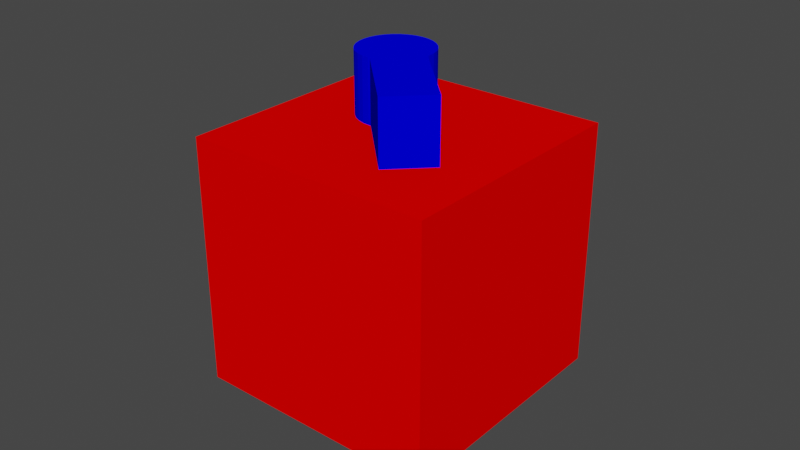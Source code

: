 # Source: Key_cube_cap_rotated45.blend  (saved by Blender 3.4.6; exported with 4.5.12 LTS)
import bpy
from mathutils import Matrix  # noqa: F401  (used for matrix-valued properties, if any)

bpy.ops.wm.read_factory_settings(use_empty=True)
scene = bpy.context.scene
scene.name = 'Scene'

# ---- collections
col_collection = bpy.data.collections.new('Collection'); scene.collection.children.link(col_collection)

# ---- materials (node trees are filled in below, after node groups)
mat_red = bpy.data.materials.new('Red')
mat_red.use_transparent_shadow = False
mat_blue = bpy.data.materials.new('Blue')
mat_blue.use_transparent_shadow = False

# ---- material node trees
mat_red.use_nodes = True; mat_red.node_tree.nodes.clear()
_N = mat_red.node_tree.nodes; _L = mat_red.node_tree.links
n0 = _N.new('ShaderNodeOutputMaterial'); n0.name = 'Material Output'; n0.location = (0, 0)
n1 = _N.new('ShaderNodeBsdfDiffuse'); n1.name = 'Diffuse BSDF'; n1.location = (0, 0)
n1.inputs[0].default_value = (1.0, 0.0, 0.0, 1.0)
_L.new(n1.outputs[0], n0.inputs[0])
n0.is_active_output = True
mat_blue.use_nodes = True; mat_blue.node_tree.nodes.clear()
_N = mat_blue.node_tree.nodes; _L = mat_blue.node_tree.links
n0 = _N.new('ShaderNodeOutputMaterial'); n0.name = 'Material Output'; n0.location = (0, 0)
n1 = _N.new('ShaderNodeBsdfDiffuse'); n1.name = 'Diffuse BSDF'; n1.location = (0, 0)
n1.inputs[0].default_value = (0.0, 0.0, 1.0, 1.0)
_L.new(n1.outputs[0], n0.inputs[0])
n0.is_active_output = True

# ---- world
world_world = bpy.data.worlds.new('World'); scene.world = world_world
world_world.use_nodes = True; world_world.node_tree.nodes.clear()
_N = world_world.node_tree.nodes; _L = world_world.node_tree.links
n0 = _N.new('ShaderNodeOutputWorld'); n0.name = 'World Output'; n0.location = (300, 300)
n1 = _N.new('ShaderNodeBackground'); n1.name = 'Background'; n1.location = (10, 300)
n1.inputs[0].default_value = (0.05088, 0.05088, 0.05088, 1.0)
_L.new(n1.outputs[0], n0.inputs[0])
n0.is_active_output = True
world_world.color = (0.05088, 0.05088, 0.05088)
world_world.use_sun_shadow = False
world_world.sun_shadow_jitter_overblur = 0.0

# ---- meshes
me_cube_006 = bpy.data.meshes.new('Cube.006')
me_cube_006.from_pydata([(-0.04, -0.04, -0.04), (-0.04, -0.04, 0.04), (-0.04, 0.04, -0.04), (-0.04, 0.04, 0.04), (0.04, -0.04, -0.04), (0.04, -0.04, 0.04), (0.04, 0.04, -0.04), (0.04, 0.04, 0.04), (-0.01739, 0.01739, 0.04), (0.001886, 0.009428, 0.06), (-0.01739, 0.01739, 0.06), (0.001886, 0.009428, 0.04), (-0.01557, 0.01888, 0.04), (0.02451, -0.0132, 0.06), (-0.01557, 0.01888, 0.06), (0.02451, -0.0132, 0.04), (-0.0135, 0.01999, 0.04), (-0.009428, -0.001886, 0.06), (-0.0135, 0.01999, 0.06), (-0.009428, -0.001886, 0.04), (0.0132, -0.02451, 0.06), (-0.01125, 0.02068, 0.04), (-0.01125, 0.02068, 0.06), (0.0132, -0.02451, 0.04), (-0.008907, 0.02091, 0.04), (-0.008907, 0.02091, 0.06), (-0.006566, 0.02068, 0.04), (-0.006566, 0.02068, 0.06), (-0.004315, 0.01999, 0.04), (-0.004315, 0.01999, 0.06), (-0.00224, 0.01888, 0.04), (-0.00224, 0.01888, 0.06), (-0.0004219, 0.01739, 0.04), (-0.0004219, 0.01739, 0.06), (0.00107, 0.01557, 0.04), (0.00107, 0.01557, 0.06), (0.002179, 0.0135, 0.04), (0.002179, 0.0135, 0.06), (0.002862, 0.01125, 0.04), (0.002862, 0.01125, 0.06), (0.003093, 0.008907, 0.04), (0.003093, 0.008907, 0.06), (0.002862, 0.006566, 0.04), (0.002862, 0.006566, 0.06), (0.002179, 0.004315, 0.04), (0.002179, 0.004315, 0.06), (0.00107, 0.00224, 0.04), (0.00107, 0.00224, 0.06), (-0.0004219, 0.0004219, 0.04), (-0.0004219, 0.0004219, 0.06), (-0.00224, -0.00107, 0.04), (-0.00224, -0.00107, 0.06), (-0.004315, -0.002179, 0.04), (-0.004315, -0.002179, 0.06), (-0.006566, -0.002862, 0.04), (-0.006566, -0.002862, 0.06), (-0.008907, -0.003093, 0.04), (-0.008907, -0.003093, 0.06), (-0.01125, -0.002862, 0.04), (-0.01125, -0.002862, 0.06), (-0.0135, -0.002179, 0.04), (-0.0135, -0.002179, 0.06), (-0.01557, -0.00107, 0.04), (-0.01557, -0.00107, 0.06), (-0.01739, 0.0004219, 0.04), (-0.01739, 0.0004219, 0.06), (-0.01888, 0.00224, 0.04), (-0.01888, 0.00224, 0.06), (-0.01999, 0.004315, 0.04), (-0.01999, 0.004315, 0.06), (-0.02068, 0.006566, 0.04), (-0.02068, 0.006566, 0.06), (-0.02091, 0.008907, 0.04), (-0.02091, 0.008907, 0.06), (-0.02068, 0.01125, 0.04), (-0.02068, 0.01125, 0.06), (-0.01999, 0.0135, 0.04), (-0.01999, 0.0135, 0.06), (-0.01888, 0.01557, 0.04), (-0.01888, 0.01557, 0.06), (-0.008282, -0.003031, 0.06), (-0.008282, -0.003031, 0.04), (0.003031, 0.008282, 0.06), (0.002179, 0.009134, 0.06), (0.003031, 0.008282, 0.04), (0.002852, 0.006531, 0.06), (-0.006531, -0.002852, 0.04), (0.002179, 0.008547, 0.06), (0.002707, 0.006965, 0.06), (-0.006544, -0.002847, 0.04)], [], [(0, 1, 3, 2), (2, 3, 7, 6), (6, 7, 5, 4), (4, 5, 1, 0), (2, 6, 4, 0), (7, 3, 1, 5), (80, 20, 13, 82, 43, 85, 45, 47, 49, 51, 53, 55), (85, 43, 88), (43, 82, 83, 87, 9, 17, 80, 55, 53, 51, 49, 47, 45, 85, 88), (83, 9, 87), (15, 13, 20, 23), (23, 20, 80, 81), (42, 84, 15, 23, 81, 54, 86, 52, 50, 48, 46, 44), (84, 42, 44, 46, 48, 50, 52, 86, 89, 54, 81, 19, 11), (54, 89, 86), (82, 13, 15, 84), (8, 10, 14, 12), (12, 14, 18, 16), (16, 18, 22, 21), (21, 22, 25, 24), (24, 25, 27, 26), (26, 27, 29, 28), (28, 29, 31, 30), (30, 31, 33, 32), (32, 33, 35, 34), (34, 35, 37, 36), (36, 37, 39, 38), (38, 39, 41, 40), (40, 41, 82, 84), (57, 56, 81, 80), (56, 57, 59, 58), (58, 59, 61, 60), (60, 61, 63, 62), (62, 63, 65, 64), (64, 65, 67, 66), (66, 67, 69, 68), (68, 69, 71, 70), (70, 71, 73, 72), (72, 73, 75, 74), (74, 75, 77, 76), (82, 41, 39, 37, 35, 33, 31, 29, 27, 25, 22, 18, 14, 10, 79, 77, 75, 73, 71, 69, 67, 65, 63, 61, 59, 57, 80, 17, 9, 83), (76, 77, 79, 78), (78, 79, 10, 8), (81, 56, 58, 60, 62, 64, 66, 68, 70, 72, 74, 76, 78, 8, 12, 16, 21, 24, 26, 28, 30, 32, 34, 36, 38, 40, 84, 11, 19)])
me_cube_006.polygons.foreach_set('material_index', [0, 0, 0, 0, 0, 0, 1, 1, 1, 1, 1, 1, 0, 0, 0, 1, 1, 1, 1, 1, 1, 1, 1, 1, 1, 1, 1, 1, 1, 1, 1, 1, 1, 1, 1, 1, 1, 1, 1, 1, 1, 1, 1, 0])
_uv = me_cube_006.uv_layers.new(name='UVMap')
_uv.uv.foreach_set('vector', [0.375, 0.0, 0.625, 0.0, 0.625, 0.25, 0.375, 0.25, 0.375, 0.25, 0.625, 0.25, 0.625, 0.5, 0.375, 0.5, 0.375, 0.5, 0.625, 0.5, 0.625, 0.75, 0.375, 0.75, 0.375, 0.75, 0.625, 0.75, 0.625, 1.0, 0.375, 1.0, 0.125, 0.5, 0.375, 0.5, 0.375, 0.75, 0.125, 0.75, 0.625, 0.5, 0.875, 0.5, 0.875, 0.75, 0.625, 0.75, 0.875, 0.5127, 0.875, 0.75, 0.625, 0.75, 0.625, 0.5127, 0.6458, 0.5212, 0.6463, 0.5213, 0.6782, 0.5299, 0.7134, 0.5352, 0.75, 0.537, 0.7866, 0.5352, 0.8218, 0.5299, 0.8542, 0.5212, 0.6463, 0.5213, 0.6458, 0.5212, 0.6431, 0.5181, 0.6458, 0.5212, 0.625, 0.5127, 0.625, 0.5032, 0.6315, 0.5065, 0.625, 0.5, 0.875, 0.5, 0.875, 0.5127, 0.8542, 0.5212, 0.8218, 0.5299, 0.7866, 0.5352, 0.75, 0.537, 0.7134, 0.5352, 0.6782, 0.5299, 0.6463, 0.5213, 0.6431, 0.5181, 0.625, 0.5032, 0.625, 0.5, 0.6315, 0.5065, 0.375, 0.75, 0.625, 0.75, 0.625, 1.0, 0.375, 1.0, 0.375, 0.0, 0.625, 0.0, 0.625, 0.2373, 0.375, 0.2373, 0.3542, 0.5212, 0.375, 0.5127, 0.375, 0.75, 0.125, 0.75, 0.125, 0.5127, 0.1458, 0.5212, 0.1463, 0.5213, 0.1782, 0.5299, 0.2134, 0.5352, 0.25, 0.537, 0.2866, 0.5352, 0.3218, 0.5299, 0.375, 0.5127, 0.3542, 0.5212, 0.3218, 0.5299, 0.2866, 0.5352, 0.25, 0.537, 0.2134, 0.5352, 0.1782, 0.5299, 0.1463, 0.5213, 0.1462, 0.5212, 0.1458, 0.5212, 0.125, 0.5127, 0.125, 0.5, 0.375, 0.5, 0.1458, 0.5212, 0.1462, 0.5212, 0.1463, 0.5213, 0.625, 0.5127, 0.625, 0.75, 0.375, 0.75, 0.375, 0.5127, 1.0, 0.5, 1.0, 1.0, 0.9688, 1.0, 0.9688, 0.5, 0.9688, 0.5, 0.9688, 1.0, 0.9375, 1.0, 0.9375, 0.5, 0.9375, 0.5, 0.9375, 1.0, 0.9062, 1.0, 0.9062, 0.5, 0.9062, 0.5, 0.9062, 1.0, 0.875, 1.0, 0.875, 0.5, 0.875, 0.5, 0.875, 1.0, 0.8438, 1.0, 0.8438, 0.5, 0.8438, 0.5, 0.8438, 1.0, 0.8125, 1.0, 0.8125, 0.5, 0.8125, 0.5, 0.8125, 1.0, 0.7812, 1.0, 0.7812, 0.5, 0.7812, 0.5, 0.7812, 1.0, 0.75, 1.0, 0.75, 0.5, 0.75, 0.5, 0.75, 1.0, 0.7188, 1.0, 0.7188, 0.5, 0.7188, 0.5, 0.7188, 1.0, 0.6875, 1.0, 0.6875, 0.5, 0.6875, 0.5, 0.6875, 1.0, 0.6562, 1.0, 0.6562, 0.5, 0.6562, 0.5, 0.6562, 1.0, 0.625, 1.0, 0.625, 0.5, 0.625, 0.5, 0.625, 1.0, 0.6167, 1.0, 0.6167, 0.5, 0.375, 1.0, 0.375, 0.5, 0.3833, 0.5, 0.3833, 1.0, 0.375, 0.5, 0.375, 1.0, 0.3438, 1.0, 0.3438, 0.5, 0.3438, 0.5, 0.3438, 1.0, 0.3125, 1.0, 0.3125, 0.5, 0.3125, 0.5, 0.3125, 1.0, 0.2812, 1.0, 0.2812, 0.5, 0.2812, 0.5, 0.2812, 1.0, 0.25, 1.0, 0.25, 0.5, 0.25, 0.5, 0.25, 1.0, 0.2188, 1.0, 0.2188, 0.5, 0.2188, 0.5, 0.2188, 1.0, 0.1875, 1.0, 0.1875, 0.5, 0.1875, 0.5, 0.1875, 1.0, 0.1562, 1.0, 0.1562, 0.5, 0.1562, 0.5, 0.1562, 1.0, 0.125, 1.0, 0.125, 0.5, 0.125, 0.5, 0.125, 1.0, 0.09375, 1.0, 0.09375, 0.5, 0.09375, 0.5, 0.09375, 1.0, 0.0625, 1.0, 0.0625, 0.5, 0.41, 0.07233, 0.4197, 0.08029, 0.4496, 0.1167, 0.4717, 0.1582, 0.4854, 0.2032, 0.49, 0.25, 0.4854, 0.2968, 0.4717, 0.3418, 0.4496, 0.3833, 0.4197, 0.4197, 0.3833, 0.4496, 0.3418, 0.4717, 0.2968, 0.4854, 0.25, 0.49, 0.2032, 0.4854, 0.1582, 0.4717, 0.1167, 0.4496, 0.08029, 0.4197, 0.05045, 0.3833, 0.02827, 0.3418, 0.01461, 0.2968, 0.01, 0.25, 0.01461, 0.2032, 0.02827, 0.1582, 0.05045, 0.1167, 0.08029, 0.08029, 0.09, 0.07233, 0.09, 0.1047, 0.41, 0.1047, 0.41, 0.09642, 0.0625, 0.5, 0.0625, 1.0, 0.03125, 1.0, 0.03125, 0.5, 0.03125, 0.5, 0.03125, 1.0, 0.0, 1.0, 0.0, 0.5, 0.59, 0.07233, 0.5803, 0.08029, 0.5504, 0.1167, 0.5283, 0.1582, 0.5146, 0.2032, 0.51, 0.25, 0.5146, 0.2968, 0.5283, 0.3418, 0.5504, 0.3833, 0.5803, 0.4197, 0.6167, 0.4496, 0.6582, 0.4717, 0.7032, 0.4854, 0.75, 0.49, 0.7968, 0.4854, 0.8418, 0.4717, 0.8833, 0.4496, 0.9197, 0.4197, 0.9496, 0.3833, 0.9717, 0.3418, 0.9854, 0.2968, 0.99, 0.25, 0.9854, 0.2032, 0.9717, 0.1582, 0.9496, 0.1167, 0.9197, 0.08029, 0.91, 0.07233, 0.91, 0.1047, 0.59, 0.1047])
me_cube_006.materials.append(mat_red)
me_cube_006.materials.append(mat_blue)
me_cube_006.update()

# ---- objects
ob_cap = bpy.data.objects.new('Cap', me_cube_006)

# ---- transforms, parenting, visibility, modifiers, constraints
ob_cap.location = (0.0, 0.0, 0.0)

# ---- collection membership
col_collection.objects.link(ob_cap)

# ---- scene / render settings (as saved in the file)
scene.frame_start = 1; scene.frame_end = 250; scene.frame_set(1)
scene.render.engine = 'BLENDER_EEVEE_NEXT'
scene.cycles.sampling_pattern = 'TABULATED_SOBOL'
scene.cycles.use_light_tree = False
scene.view_settings.view_transform = 'Filmic'
bpy.context.view_layer.update()

# ---- added for rendering (the .blend has no active camera and no usable light): camera, sun
cam_auto = bpy.data.cameras.new('AutoCamera')
cam_auto.lens = 50.0
cam_auto.sensor_width = 36.0
cam_auto.clip_end = 1000.0
ob_auto_camera = bpy.data.objects.new('AutoCamera', cam_auto)
scene.collection.objects.link(ob_auto_camera)
ob_auto_camera.location = (0.185045, -0.222054, 0.158036)
ob_auto_camera.rotation_euler = (1.09748, -7.21219e-08, 0.694738)
scene.camera = ob_auto_camera
light_auto_sun = bpy.data.lights.new('AutoSun', 'SUN')
light_auto_sun.energy = 3.0
light_auto_sun.angle = 0.0523599
ob_auto_sun = bpy.data.objects.new('AutoSun', light_auto_sun)
scene.collection.objects.link(ob_auto_sun)
ob_auto_sun.rotation_euler = (0.872665, 0.174533, 0.523599)
bpy.context.view_layer.update()
